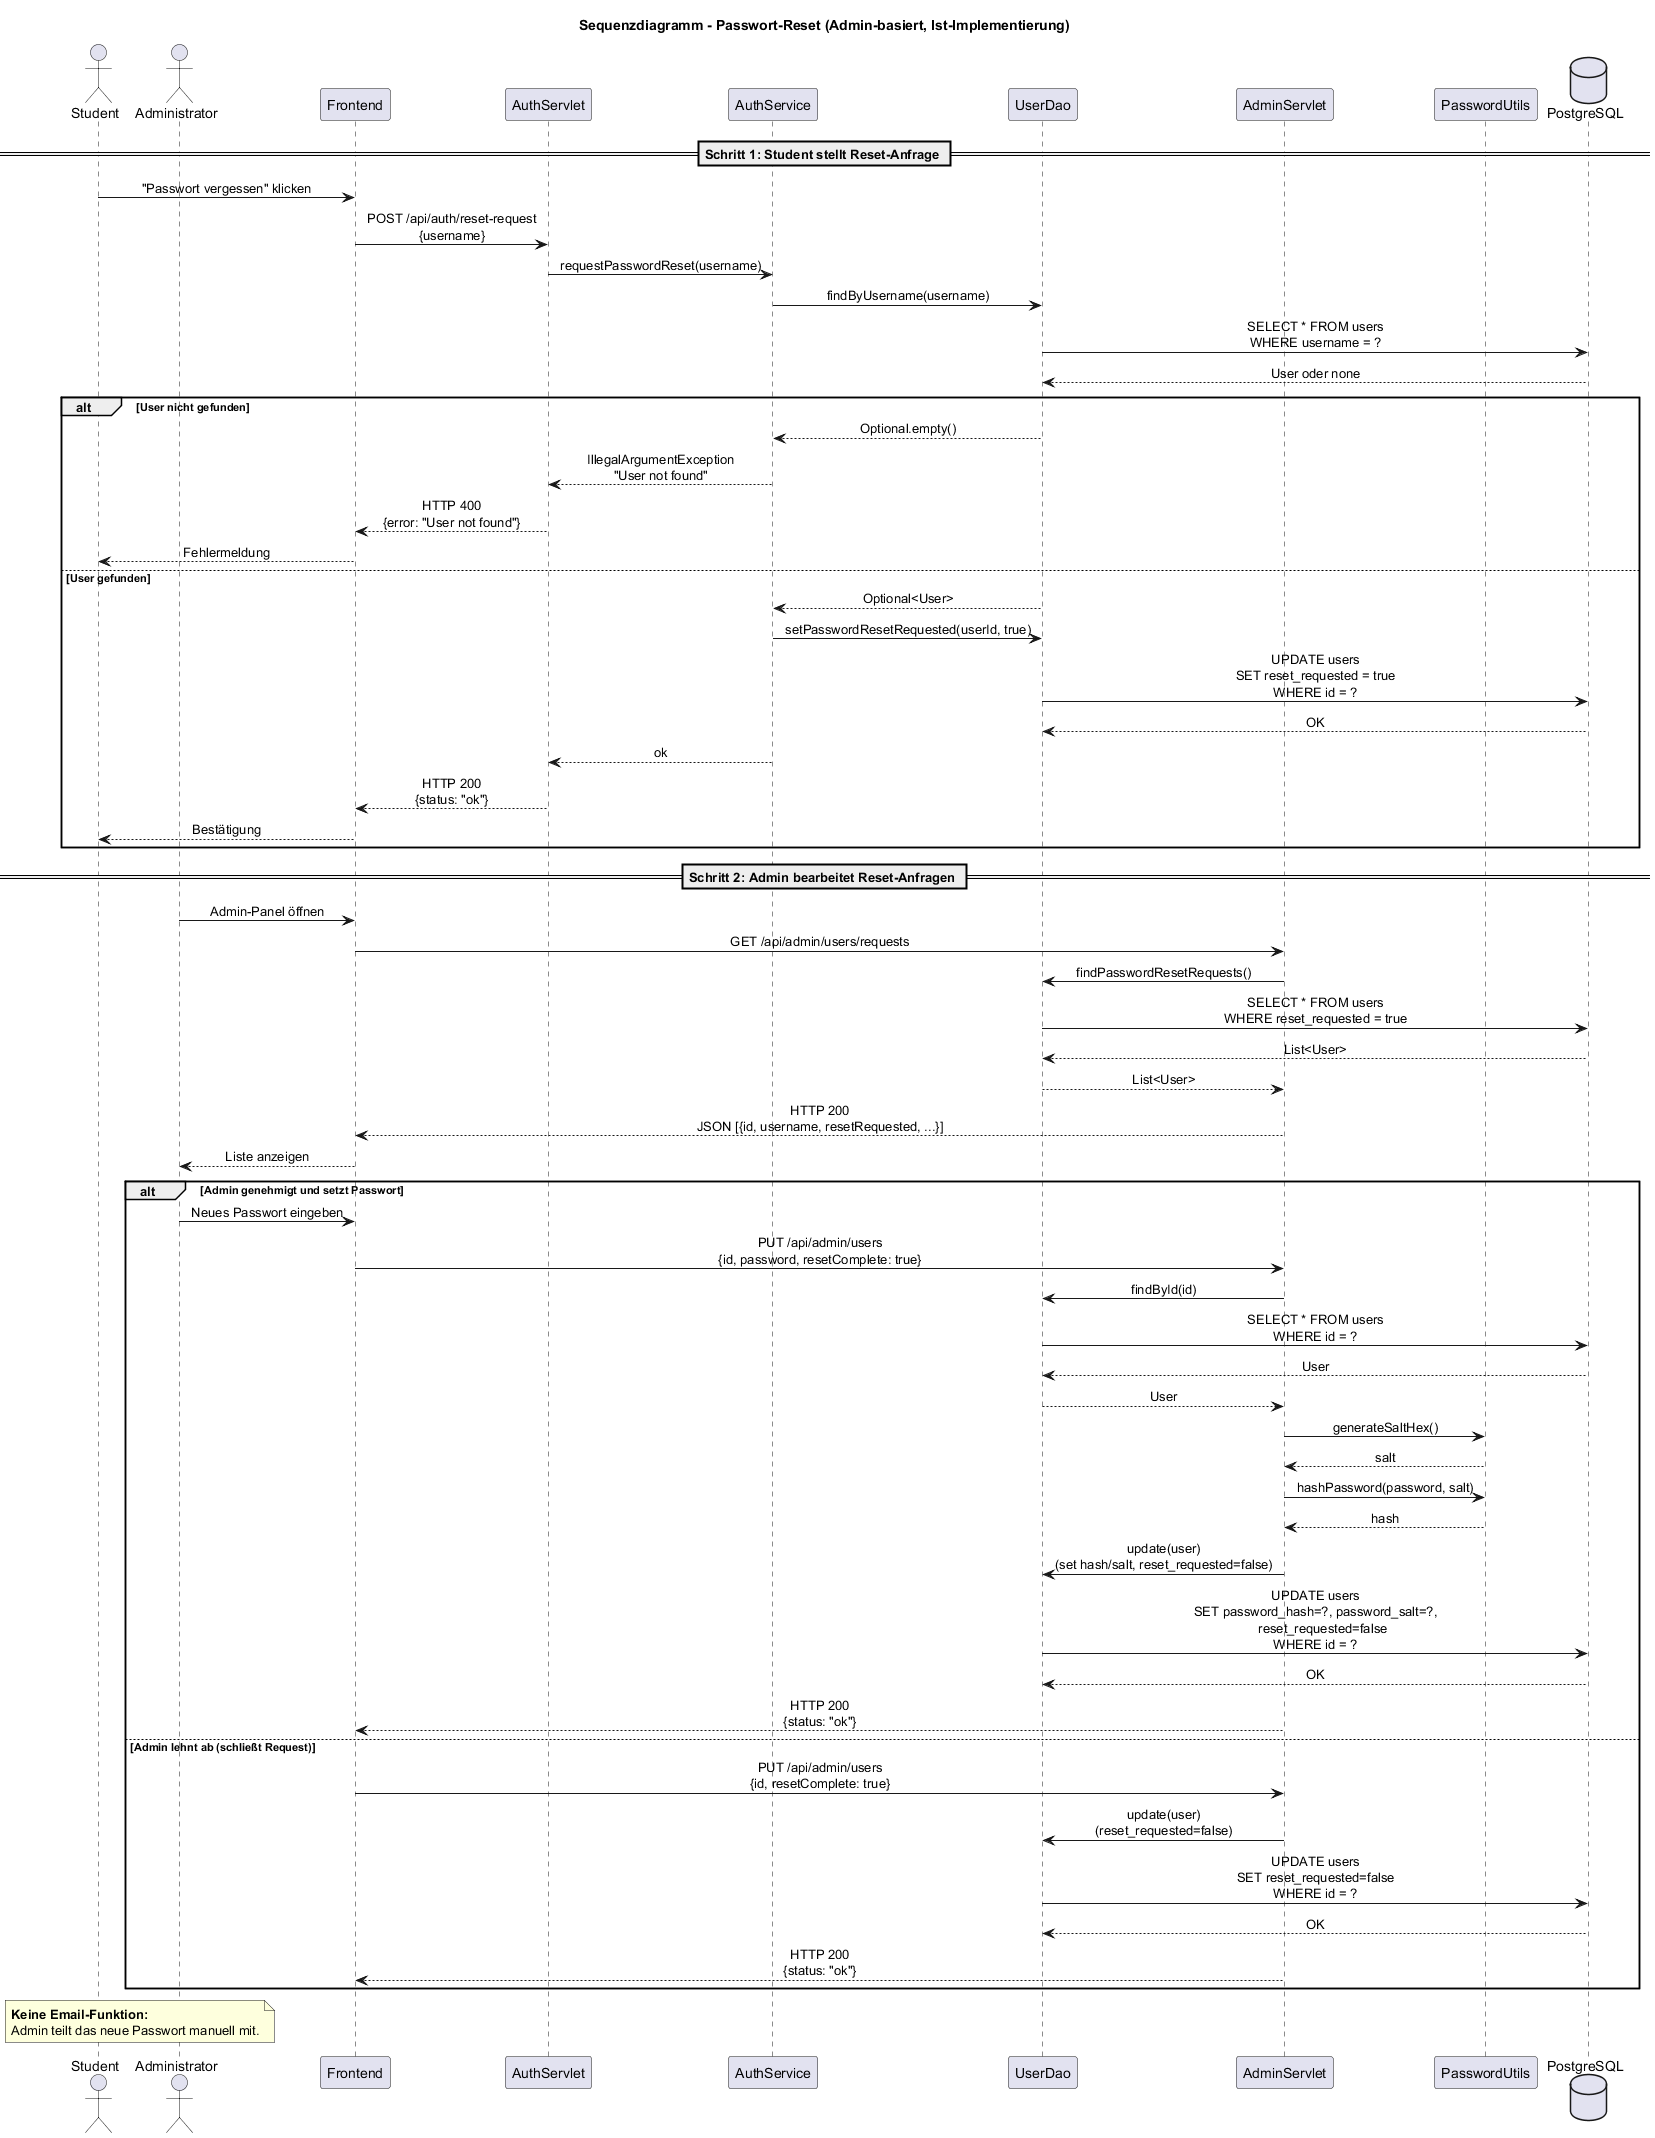

The diagram above was rendered by PlantUML. Its source (embedded in the PNG):
@startuml Sequence_PasswordReset

title Sequenzdiagramm - Passwort-Reset (Admin-basiert, Ist-Implementierung)

skinparam sequenceMessageAlign center
skinparam responseMessageBelowArrow true

actor "Student" as Student
actor "Administrator" as Admin
participant "Frontend" as FE
participant "AuthServlet" as AuthServlet
participant "AuthService" as AuthService
participant "UserDao" as UserDao
participant "AdminServlet" as AdminServlet
participant "PasswordUtils" as PasswordUtils
database "PostgreSQL" as DB

== Schritt 1: Student stellt Reset-Anfrage ==

Student -> FE : "Passwort vergessen" klicken
FE -> AuthServlet : POST /api/auth/reset-request\n{username}

AuthServlet -> AuthService : requestPasswordReset(username)
AuthService -> UserDao : findByUsername(username)
UserDao -> DB : SELECT * FROM users\nWHERE username = ?
DB --> UserDao : User oder none

alt User nicht gefunden
    UserDao --> AuthService : Optional.empty()
    AuthService --> AuthServlet : IllegalArgumentException\n"User not found"
    AuthServlet --> FE : HTTP 400\n{error: "User not found"}
    FE --> Student : Fehlermeldung
else User gefunden
    UserDao --> AuthService : Optional<User>
    AuthService -> UserDao : setPasswordResetRequested(userId, true)
    UserDao -> DB : UPDATE users\nSET reset_requested = true\nWHERE id = ?
    DB --> UserDao : OK
    AuthService --> AuthServlet : ok
    AuthServlet --> FE : HTTP 200\n{status: "ok"}
    FE --> Student : Bestätigung
end

== Schritt 2: Admin bearbeitet Reset-Anfragen ==

Admin -> FE : Admin-Panel öffnen
FE -> AdminServlet : GET /api/admin/users/requests

AdminServlet -> UserDao : findPasswordResetRequests()
UserDao -> DB : SELECT * FROM users\nWHERE reset_requested = true
DB --> UserDao : List<User>
UserDao --> AdminServlet : List<User>
AdminServlet --> FE : HTTP 200\nJSON [{id, username, resetRequested, ...}]
FE --> Admin : Liste anzeigen

alt Admin genehmigt und setzt Passwort
    Admin -> FE : Neues Passwort eingeben
    FE -> AdminServlet : PUT /api/admin/users\n{id, password, resetComplete: true}

    AdminServlet -> UserDao : findById(id)
    UserDao -> DB : SELECT * FROM users\nWHERE id = ?
    DB --> UserDao : User
    UserDao --> AdminServlet : User

    AdminServlet -> PasswordUtils : generateSaltHex()
    PasswordUtils --> AdminServlet : salt
    AdminServlet -> PasswordUtils : hashPassword(password, salt)
    PasswordUtils --> AdminServlet : hash

    AdminServlet -> UserDao : update(user)\n(set hash/salt, reset_requested=false)
    UserDao -> DB : UPDATE users\nSET password_hash=?, password_salt=?,\n    reset_requested=false\nWHERE id = ?
    DB --> UserDao : OK
    AdminServlet --> FE : HTTP 200\n{status: "ok"}
else Admin lehnt ab (schließt Request)
    FE -> AdminServlet : PUT /api/admin/users\n{id, resetComplete: true}
    AdminServlet -> UserDao : update(user)\n(reset_requested=false)
    UserDao -> DB : UPDATE users\nSET reset_requested=false\nWHERE id = ?
    DB --> UserDao : OK
    AdminServlet --> FE : HTTP 200\n{status: "ok"}
end

note over Admin, Student
    **Keine Email-Funktion:**
    Admin teilt das neue Passwort manuell mit.
end note

@enduml